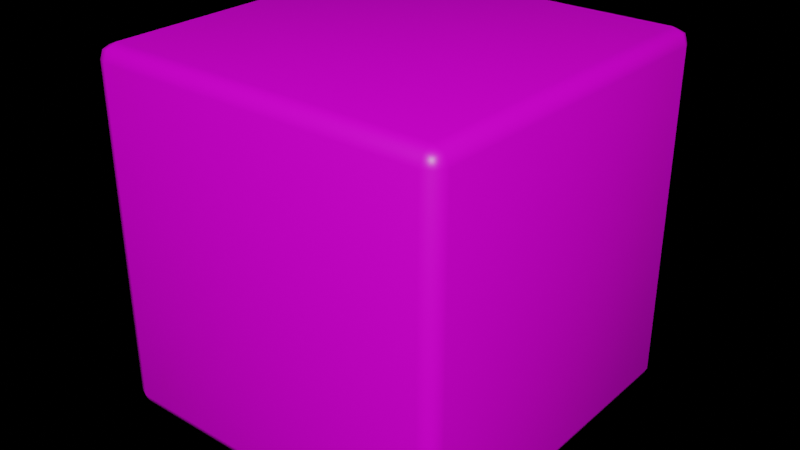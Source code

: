 # Source: Cube.blend  (saved by Blender 2.83.20; exported with 4.5.12 LTS)
import bpy
from mathutils import Matrix  # noqa: F401  (used for matrix-valued properties, if any)

bpy.ops.wm.read_factory_settings(use_empty=True)
scene = bpy.context.scene
scene.name = 'Scene'

# ---- collections
col_collection = bpy.data.collections.new('Collection'); scene.collection.children.link(col_collection)

# ---- images (referenced by path relative to the original .blend; pixels are not part of the script)
import os
ASSET_DIR = os.environ.get("B2B_ASSET_DIR", "")  # directory of the original .blend (textures are referenced by path, not embedded)
HERE = os.path.dirname(os.path.abspath(__file__))  # packed textures are extracted next to this script under _unpacked/

def load_image(name, relpath, width, height, colorspace="sRGB"):
    """Load a texture the original file referenced (path relative to the .blend, or extracted next to this script)."""
    p = next((c for c in (os.path.join(HERE, relpath), os.path.join(ASSET_DIR, relpath)) if relpath and os.path.exists(c)), "")
    if p:
        img = bpy.data.images.load(p, check_existing=True)
        img.name = name
    else:  # same state as the original file: an image datablock whose file is absent (Cycles renders it pink)
        img = bpy.data.images.new(name, width, height)
        img.source = "FILE"
        img.filepath = "//" + (relpath or name)
    img.colorspace_settings.name = colorspace
    return img
img_untitled_001 = load_image('Untitled.001', '2048BrainFuck/Assets/Other/ColorGrid.png', 1024, 1024, 'sRGB')

# ---- materials (node trees are filled in below, after node groups)
mat_material = bpy.data.materials.new('Material')
mat_material.alpha_threshold = 0.0
mat_material.use_transparent_shadow = False
mat_material.line_color = (0.0, 0.0, 0.0, 1.0)

# ---- material node trees
mat_material.use_nodes = True; mat_material.node_tree.nodes.clear()
_N = mat_material.node_tree.nodes; _L = mat_material.node_tree.links
n0 = _N.new('ShaderNodeOutputMaterial'); n0.name = 'Material Output'; n0.location = (300, 300)
n1 = _N.new('ShaderNodeBsdfPrincipled'); n1.name = 'Principled BSDF'; n1.location = (10, 300)
n1.distribution = 'GGX'
n1.subsurface_method = 'BURLEY'
n1.inputs[2].default_value = 0.4
n1.inputs[3].default_value = 1.45
n1.inputs[27].default_value = (0.0, 0.0, 0.0, 1.0)
n1.inputs[28].default_value = 1.0
n2 = _N.new('ShaderNodeTexImage'); n2.name = 'Image Texture'; n2.location = (-449, 95)
n2.image = img_untitled_001
_L.new(n1.outputs[0], n0.inputs[0])
_L.new(n2.outputs[0], n1.inputs[0])
n0.is_active_output = True

# ---- world
world_world = bpy.data.worlds.new('World'); scene.world = world_world
world_world.use_nodes = True; world_world.node_tree.nodes.clear()
_N = world_world.node_tree.nodes; _L = world_world.node_tree.links
n0 = _N.new('ShaderNodeOutputWorld'); n0.name = 'World Output'; n0.location = (300, 300)
n1 = _N.new('ShaderNodeBsdfPrincipled'); n1.name = 'Principled BSDF'; n1.location = (10, 300)
n1.distribution = 'GGX'
n1.subsurface_method = 'BURLEY'
n1.inputs[3].default_value = 1.45
n1.inputs[27].default_value = (0.0, 0.0, 0.0, 1.0)
n1.inputs[28].default_value = 1.0
_L.new(n1.outputs[0], n0.inputs[0])
n0.is_active_output = True
world_world.color = (0.05088, 0.05088, 0.05088)
world_world.use_sun_shadow = False
world_world.sun_shadow_jitter_overblur = 0.0

# ---- meshes
me_cube = bpy.data.meshes.new('Cube')
me_cube.from_pydata([(0.4588, 0.4588, -0.5), (0.4588, 0.5, -0.4588), (0.5, 0.4588, -0.4588), (0.4588, 0.4879, -0.4879), (0.4826, 0.4826, -0.4826), (0.4879, 0.4879, -0.4588), (0.4879, 0.4588, -0.4879), (0.4588, 0.5, 0.4588), (0.4588, 0.4588, 0.5), (0.5, 0.4588, 0.4588), (0.4588, 0.4879, 0.4879), (0.4826, 0.4826, 0.4826), (0.4879, 0.4588, 0.4879), (0.4879, 0.4879, 0.4588), (0.4588, -0.4588, -0.5), (0.5, -0.4588, -0.4588), (0.4588, -0.5, -0.4588), (0.4879, -0.4588, -0.4879), (0.4826, -0.4826, -0.4826), (0.4879, -0.4879, -0.4588), (0.4588, -0.4879, -0.4879), (0.4588, -0.4588, 0.5), (0.4588, -0.5, 0.4588), (0.5, -0.4588, 0.4588), (0.4588, -0.4879, 0.4879), (0.4826, -0.4826, 0.4826), (0.4879, -0.4879, 0.4588), (0.4879, -0.4588, 0.4879), (-0.4588, 0.4588, -0.5), (-0.5, 0.4588, -0.4588), (-0.4588, 0.5, -0.4588), (-0.4879, 0.4588, -0.4879), (-0.4826, 0.4826, -0.4826), (-0.4879, 0.4879, -0.4588), (-0.4588, 0.4879, -0.4879), (-0.4588, 0.4588, 0.5), (-0.4588, 0.5, 0.4588), (-0.5, 0.4588, 0.4588), (-0.4588, 0.4879, 0.4879), (-0.4826, 0.4826, 0.4826), (-0.4879, 0.4879, 0.4588), (-0.4879, 0.4588, 0.4879), (-0.4588, -0.4588, -0.5), (-0.4588, -0.5, -0.4588), (-0.5, -0.4588, -0.4588), (-0.4588, -0.4879, -0.4879), (-0.4826, -0.4826, -0.4826), (-0.4879, -0.4879, -0.4588), (-0.4879, -0.4588, -0.4879), (-0.4588, -0.4588, 0.5), (-0.5, -0.4588, 0.4588), (-0.4588, -0.5, 0.4588), (-0.4879, -0.4588, 0.4879), (-0.4826, -0.4826, 0.4826), (-0.4879, -0.4879, 0.4588), (-0.4588, -0.4879, 0.4879)], [], [(30, 36, 7, 1), (44, 50, 37, 29), (49, 21, 8, 35), (2, 9, 23, 15), (16, 22, 51, 43), (0, 3, 4, 6), (1, 5, 4, 3), (2, 6, 4, 5), (7, 10, 11, 13), (8, 12, 11, 10), (9, 13, 11, 12), (14, 17, 18, 20), (15, 19, 18, 17), (16, 20, 18, 19), (21, 24, 25, 27), (22, 26, 25, 24), (23, 27, 25, 26), (28, 31, 32, 34), (29, 33, 32, 31), (30, 34, 32, 33), (35, 38, 39, 41), (36, 40, 39, 38), (37, 41, 39, 40), (42, 45, 46, 48), (43, 47, 46, 45), (44, 48, 46, 47), (49, 52, 53, 55), (50, 54, 53, 52), (51, 55, 53, 54), (14, 0, 6, 17), (17, 6, 2, 15), (1, 7, 13, 5), (5, 13, 9, 2), (8, 21, 27, 12), (12, 27, 23, 9), (22, 16, 19, 26), (26, 19, 15, 23), (42, 14, 20, 45), (45, 20, 16, 43), (21, 49, 55, 24), (24, 55, 51, 22), (50, 44, 47, 54), (54, 47, 43, 51), (28, 42, 48, 31), (31, 48, 44, 29), (49, 35, 41, 52), (52, 41, 37, 50), (36, 30, 33, 40), (40, 33, 29, 37), (0, 28, 34, 3), (3, 34, 30, 1), (35, 8, 10, 38), (38, 10, 7, 36), (14, 42, 28, 0)])
me_cube.polygons.foreach_set('use_smooth', [True] * 54)
_uv = me_cube.uv_layers.new(name='UVMap')
_uv.uv.foreach_set('vector', [0.2493, 0.7506, 0.2493, 0.9997, 0.0001867, 0.9997, 0.0001867, 0.7506, 0.2493, 0.7506, 0.2493, 0.9997, 0.0001866, 0.9997, 0.0001866, 0.7506, 0.2493, 0.9997, 0.0001867, 0.9997, 0.0001866, 0.7506, 0.2493, 0.7506, 0.2493, 0.7506, 0.2493, 0.9997, 0.0001867, 0.9997, 0.0001868, 0.7506, 0.2493, 0.7506, 0.2493, 0.9997, 0.0001867, 0.9997, 0.0001868, 0.7506, 0.2356, 0.7547, 0.2357, 0.755, 0.2354, 0.755, 0.2352, 0.7548, 0.2356, 0.7554, 0.2353, 0.7553, 0.2354, 0.755, 0.2357, 0.755, 0.235, 0.755, 0.2352, 0.7548, 0.2354, 0.755, 0.2353, 0.7553, 0.2356, 0.7577, 0.2357, 0.7581, 0.2354, 0.7581, 0.2352, 0.7579, 0.2356, 0.7585, 0.2352, 0.7584, 0.2354, 0.7581, 0.2357, 0.7581, 0.235, 0.7581, 0.2352, 0.7579, 0.2354, 0.7581, 0.2352, 0.7584, 0.2356, 0.7562, 0.2357, 0.7566, 0.2354, 0.7566, 0.2352, 0.7563, 0.2356, 0.7569, 0.2352, 0.7568, 0.2354, 0.7566, 0.2357, 0.7566, 0.235, 0.7566, 0.2352, 0.7563, 0.2354, 0.7566, 0.2352, 0.7568, 0.2356, 0.7577, 0.2352, 0.7576, 0.2354, 0.7573, 0.2357, 0.7573, 0.235, 0.7573, 0.2352, 0.7571, 0.2354, 0.7573, 0.2352, 0.7576, 0.2356, 0.757, 0.2357, 0.7573, 0.2354, 0.7573, 0.2352, 0.7571, 0.2356, 0.7539, 0.2357, 0.7543, 0.2354, 0.7543, 0.2352, 0.754, 0.2356, 0.7546, 0.2353, 0.7545, 0.2354, 0.7543, 0.2357, 0.7543, 0.235, 0.7543, 0.2352, 0.754, 0.2354, 0.7543, 0.2353, 0.7545, 0.2356, 0.7592, 0.2352, 0.7591, 0.2354, 0.7589, 0.2357, 0.7589, 0.235, 0.7589, 0.2352, 0.7586, 0.2354, 0.7589, 0.2352, 0.7591, 0.2356, 0.7585, 0.2357, 0.7589, 0.2354, 0.7589, 0.2352, 0.7586, 0.2356, 0.7554, 0.2357, 0.7558, 0.2354, 0.7558, 0.2352, 0.7556, 0.2356, 0.7562, 0.2352, 0.756, 0.2354, 0.7558, 0.2357, 0.7558, 0.235, 0.7558, 0.2352, 0.7556, 0.2354, 0.7558, 0.2352, 0.756, 0.2356, 0.76, 0.2353, 0.7599, 0.2354, 0.7597, 0.2357, 0.7597, 0.235, 0.7597, 0.2352, 0.7594, 0.2354, 0.7597, 0.2353, 0.7599, 0.2356, 0.7593, 0.2357, 0.7597, 0.2354, 0.7597, 0.2352, 0.7594, 0.2356, 0.7562, 0.2463, 0.7562, 0.2463, 0.7566, 0.2357, 0.7566, 0.2357, 0.7566, 0.2463, 0.7566, 0.2463, 0.7569, 0.2356, 0.7569, 0.2454, 0.763, 0.2354, 0.763, 0.2354, 0.7627, 0.2454, 0.7627, 0.2454, 0.7627, 0.2354, 0.7627, 0.2354, 0.7624, 0.2454, 0.7624, 0.2463, 0.7577, 0.2356, 0.7577, 0.2357, 0.7573, 0.2463, 0.7573, 0.2463, 0.7573, 0.2357, 0.7573, 0.2356, 0.757, 0.2463, 0.757, 0.235, 0.7608, 0.2457, 0.7608, 0.2457, 0.7612, 0.235, 0.7612, 0.235, 0.7612, 0.2457, 0.7612, 0.2457, 0.7615, 0.235, 0.7615, 0.2356, 0.7554, 0.2463, 0.7554, 0.2463, 0.7558, 0.2357, 0.7558, 0.2357, 0.7558, 0.2463, 0.7558, 0.2463, 0.7562, 0.2356, 0.7562, 0.2463, 0.76, 0.2356, 0.76, 0.2357, 0.7597, 0.2463, 0.7597, 0.2463, 0.7597, 0.2357, 0.7597, 0.2356, 0.7593, 0.2463, 0.7593, 0.2457, 0.7608, 0.235, 0.7608, 0.235, 0.7604, 0.2457, 0.7604, 0.2457, 0.7604, 0.235, 0.7604, 0.235, 0.76, 0.2457, 0.76, 0.2356, 0.7539, 0.2463, 0.7539, 0.2463, 0.7543, 0.2357, 0.7543, 0.2357, 0.7543, 0.2463, 0.7543, 0.2463, 0.7546, 0.2356, 0.7546, 0.2463, 0.7593, 0.2356, 0.7592, 0.2357, 0.7589, 0.2463, 0.7589, 0.2463, 0.7589, 0.2357, 0.7589, 0.2356, 0.7585, 0.2463, 0.7585, 0.2457, 0.7623, 0.235, 0.7623, 0.235, 0.7619, 0.2457, 0.7619, 0.2457, 0.7619, 0.235, 0.7619, 0.235, 0.7616, 0.2457, 0.7616, 0.2356, 0.7547, 0.2463, 0.7547, 0.2463, 0.755, 0.2357, 0.755, 0.2357, 0.755, 0.2463, 0.755, 0.2463, 0.7554, 0.2356, 0.7554, 0.2463, 0.7585, 0.2356, 0.7585, 0.2357, 0.7581, 0.2463, 0.7581, 0.2463, 0.7581, 0.2357, 0.7581, 0.2356, 0.7577, 0.2463, 0.7577, 0.0001866, 0.7506, 0.2493, 0.7506, 0.2493, 0.9997, 0.0001867, 0.9997])
me_cube.materials.append(mat_material)
me_cube.use_remesh_fix_poles = True
me_cube.use_remesh_preserve_attributes = False
me_cube.use_mirror_vertex_groups = False
me_cube.update()

# ---- objects
ob_cube = bpy.data.objects.new('Cube', me_cube)

# ---- transforms, parenting, visibility, modifiers, constraints
ob_cube.location = (0.0, 0.0, 0.0)
ob_cube.lineart.crease_threshold = 0.0

# ---- collection membership
col_collection.objects.link(ob_cube)

# ---- scene / render settings (as saved in the file)
scene.frame_start = 1; scene.frame_end = 250; scene.frame_set(1)
scene.render.engine = 'BLENDER_EEVEE_NEXT'
scene.cycles.use_denoising = False
scene.cycles.samples = 128
scene.cycles.sampling_pattern = 'TABULATED_SOBOL'
scene.cycles.use_adaptive_sampling = False
scene.cycles.use_light_tree = False
scene.view_settings.view_transform = 'Filmic'
bpy.context.view_layer.update()

# ---- added for rendering (the .blend has no active camera and no usable light): camera, sun
cam_auto = bpy.data.cameras.new('AutoCamera')
cam_auto.lens = 50.0
cam_auto.sensor_width = 36.0
cam_auto.clip_end = 1000.0
ob_auto_camera = bpy.data.objects.new('AutoCamera', cam_auto)
scene.collection.objects.link(ob_auto_camera)
ob_auto_camera.location = (1.60254, -1.92304, 1.28203)
ob_auto_camera.rotation_euler = (1.09748, -7.21219e-08, 0.694738)
scene.camera = ob_auto_camera
light_auto_sun = bpy.data.lights.new('AutoSun', 'SUN')
light_auto_sun.energy = 3.0
light_auto_sun.angle = 0.0523599
ob_auto_sun = bpy.data.objects.new('AutoSun', light_auto_sun)
scene.collection.objects.link(ob_auto_sun)
ob_auto_sun.rotation_euler = (0.872665, 0.174533, 0.523599)
bpy.context.view_layer.update()
